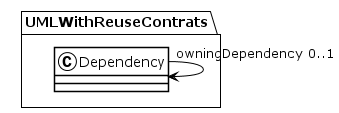

The diagram above was rendered by PlantUML. Its source (embedded in the PNG):
@startuml
!theme plain
package UMLWithReuseContrats {
class Dependency {
}
Dependency "owningDependency 0..1" --> Dependency
class Dependency {
}
}
@enduml